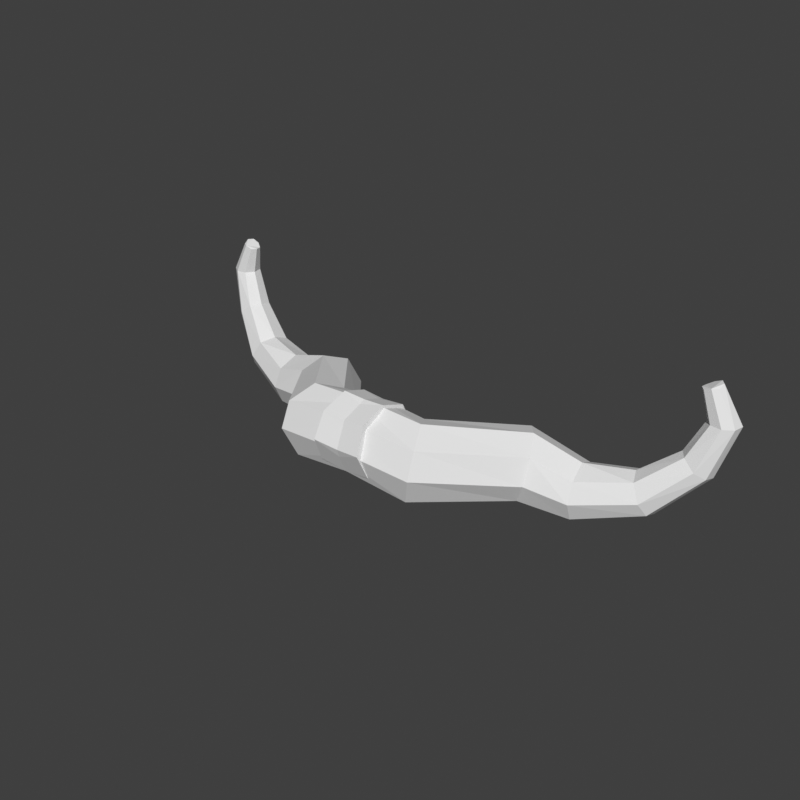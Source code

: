 # Source: face-moustache-hero.blend  (saved by Blender 5.2.45; exported with 4.5.12 LTS)
import bpy
from mathutils import Matrix  # noqa: F401  (used for matrix-valued properties, if any)

bpy.ops.wm.read_factory_settings(use_empty=True)
scene = bpy.context.scene
scene.name = 'Scene'

# ---- world
world_preview = bpy.data.worlds.new('Preview'); scene.world = world_preview
world_preview.use_nodes = True; world_preview.node_tree.nodes.clear()
_N = world_preview.node_tree.nodes; _L = world_preview.node_tree.links
n0 = _N.new('ShaderNodeBackground'); n0.name = 'Background'; n0.location = (-200, 100)
n0.inputs[0].default_value = (0.05, 0.05, 0.05, 1.0)
n1 = _N.new('ShaderNodeOutputWorld'); n1.name = 'World Output'; n1.location = (200, 100)
_L.new(n0.outputs[0], n1.inputs[0])
n1.is_active_output = True
world_preview.color = (0.807, 0.807, 0.807)

# ---- meshes
me_part_face = bpy.data.meshes.new('part_face')
me_part_face.from_pydata([(-0.008003, -0.176, 1.553), (-0.008707, -0.1725, 1.545), (-0.008997, -0.164, 1.542), (-0.008704, -0.1555, 1.545), (-0.007999, -0.152, 1.553), (-0.007296, -0.1555, 1.561), (-0.007005, -0.164, 1.564), (-0.007299, -0.1725, 1.561), (0.02363, -0.1735, 1.55), (0.02057, -0.1704, 1.541), (0.01592, -0.1631, 1.539), (0.0124, -0.1556, 1.543), (0.01207, -0.1525, 1.551), (0.01513, -0.1555, 1.559), (0.01979, -0.1629, 1.562), (0.02331, -0.1703, 1.558), (0.0435, -0.1474, 1.544), (0.04021, -0.1449, 1.537), (0.03551, -0.1385, 1.535), (0.03215, -0.132, 1.538), (0.0321, -0.1292, 1.546), (0.03539, -0.1317, 1.554), (0.04009, -0.1381, 1.556), (0.04346, -0.1446, 1.552), (0.05634, -0.1447, 1.542), (0.05593, -0.1421, 1.536), (0.05493, -0.1359, 1.533), (0.05394, -0.1296, 1.536), (0.05353, -0.127, 1.542), (0.05394, -0.1296, 1.548), (0.05493, -0.1359, 1.551), (0.05593, -0.1421, 1.548), (0.07372, -0.1381, 1.546), (0.07543, -0.1357, 1.542), (0.07519, -0.1305, 1.54), (0.07313, -0.1257, 1.542), (0.07046, -0.1241, 1.546), (0.06874, -0.1265, 1.55), (0.06899, -0.1316, 1.552), (0.07105, -0.1364, 1.551), (0.08508, -0.1315, 1.557), (0.08778, -0.1293, 1.555), (0.08817, -0.1254, 1.554), (0.08602, -0.1219, 1.555), (0.08258, -0.121, 1.557), (0.07988, -0.1232, 1.559), (0.0795, -0.1272, 1.56), (0.08165, -0.1306, 1.56), (0.08949, -0.1282, 1.57), (0.09234, -0.1263, 1.57), (0.09299, -0.1231, 1.57), (0.09107, -0.1205, 1.57), (0.0877, -0.12, 1.57), (0.08486, -0.1219, 1.57), (0.0842, -0.1251, 1.57), (0.08612, -0.1277, 1.57), (0.08501, -0.1275, 1.58), (0.08674, -0.1264, 1.58), (0.08709, -0.1246, 1.581), (0.08588, -0.1231, 1.581), (0.0838, -0.1229, 1.58), (0.08207, -0.1239, 1.579), (0.08172, -0.1257, 1.579), (0.08293, -0.1272, 1.579), (0.008003, -0.176, 1.553), (0.008707, -0.1725, 1.545), (-0.02057, -0.1704, 1.541), (-0.02363, -0.1735, 1.55), (0.008997, -0.164, 1.542), (-0.01592, -0.1631, 1.539), (0.008704, -0.1555, 1.545), (-0.0124, -0.1556, 1.543), (0.007999, -0.152, 1.553), (-0.01207, -0.1525, 1.551), (0.007296, -0.1555, 1.561), (-0.01513, -0.1555, 1.559), (0.007005, -0.164, 1.564), (-0.01979, -0.1629, 1.562), (0.007299, -0.1725, 1.561), (-0.02331, -0.1703, 1.558), (-0.04021, -0.1449, 1.537), (-0.0435, -0.1474, 1.544), (-0.03551, -0.1385, 1.535), (-0.03215, -0.132, 1.538), (-0.0321, -0.1292, 1.546), (-0.03539, -0.1317, 1.554), (-0.04009, -0.1381, 1.556), (-0.04346, -0.1446, 1.552), (-0.05593, -0.1421, 1.536), (-0.05634, -0.1447, 1.542), (-0.05493, -0.1359, 1.533), (-0.05394, -0.1296, 1.536), (-0.05353, -0.127, 1.542), (-0.05394, -0.1296, 1.548), (-0.05493, -0.1359, 1.551), (-0.05593, -0.1421, 1.548), (-0.07543, -0.1357, 1.542), (-0.07372, -0.1381, 1.546), (-0.07519, -0.1305, 1.54), (-0.07313, -0.1257, 1.542), (-0.07046, -0.1241, 1.546), (-0.06874, -0.1265, 1.55), (-0.06899, -0.1316, 1.552), (-0.07105, -0.1364, 1.551), (-0.08778, -0.1293, 1.555), (-0.08508, -0.1315, 1.557), (-0.08817, -0.1254, 1.554), (-0.08602, -0.1219, 1.555), (-0.08258, -0.121, 1.557), (-0.07988, -0.1232, 1.559), (-0.0795, -0.1272, 1.56), (-0.08165, -0.1306, 1.56), (-0.09234, -0.1263, 1.57), (-0.08949, -0.1282, 1.57), (-0.09299, -0.1231, 1.57), (-0.09107, -0.1205, 1.57), (-0.0877, -0.12, 1.57), (-0.08486, -0.1219, 1.57), (-0.0842, -0.1251, 1.57), (-0.08612, -0.1277, 1.57), (-0.08674, -0.1264, 1.58), (-0.08501, -0.1275, 1.58), (-0.08709, -0.1246, 1.581), (-0.08588, -0.1231, 1.581), (-0.0838, -0.1229, 1.58), (-0.08207, -0.1239, 1.579), (-0.08172, -0.1257, 1.579), (-0.08293, -0.1272, 1.579)], [], [(0, 1, 9, 8), (1, 2, 10, 9), (2, 3, 11, 10), (3, 4, 12, 11), (4, 5, 13, 12), (5, 6, 14, 13), (6, 7, 15, 14), (7, 0, 8, 15), (8, 9, 17, 16), (9, 10, 18, 17), (10, 11, 19, 18), (11, 12, 20, 19), (12, 13, 21, 20), (13, 14, 22, 21), (14, 15, 23, 22), (15, 8, 16, 23), (16, 17, 25, 24), (17, 18, 26, 25), (18, 19, 27, 26), (19, 20, 28, 27), (20, 21, 29, 28), (21, 22, 30, 29), (22, 23, 31, 30), (23, 16, 24, 31), (24, 25, 33, 32), (25, 26, 34, 33), (26, 27, 35, 34), (27, 28, 36, 35), (28, 29, 37, 36), (29, 30, 38, 37), (30, 31, 39, 38), (31, 24, 32, 39), (32, 33, 41, 40), (33, 34, 42, 41), (34, 35, 43, 42), (35, 36, 44, 43), (36, 37, 45, 44), (37, 38, 46, 45), (38, 39, 47, 46), (39, 32, 40, 47), (40, 41, 49, 48), (41, 42, 50, 49), (42, 43, 51, 50), (43, 44, 52, 51), (44, 45, 53, 52), (45, 46, 54, 53), (46, 47, 55, 54), (47, 40, 48, 55), (48, 49, 57, 56), (49, 50, 58, 57), (50, 51, 59, 58), (51, 52, 60, 59), (52, 53, 61, 60), (53, 54, 62, 61), (54, 55, 63, 62), (55, 48, 56, 63), (7, 6, 5, 4), (7, 4, 3, 2), (7, 2, 1, 0), (56, 57, 58, 59), (56, 59, 60, 61), (56, 61, 62, 63), (64, 67, 66, 65), (65, 66, 69, 68), (68, 69, 71, 70), (70, 71, 73, 72), (72, 73, 75, 74), (74, 75, 77, 76), (76, 77, 79, 78), (78, 79, 67, 64), (67, 81, 80, 66), (66, 80, 82, 69), (69, 82, 83, 71), (71, 83, 84, 73), (73, 84, 85, 75), (75, 85, 86, 77), (77, 86, 87, 79), (79, 87, 81, 67), (81, 89, 88, 80), (80, 88, 90, 82), (82, 90, 91, 83), (83, 91, 92, 84), (84, 92, 93, 85), (85, 93, 94, 86), (86, 94, 95, 87), (87, 95, 89, 81), (89, 97, 96, 88), (88, 96, 98, 90), (90, 98, 99, 91), (91, 99, 100, 92), (92, 100, 101, 93), (93, 101, 102, 94), (94, 102, 103, 95), (95, 103, 97, 89), (97, 105, 104, 96), (96, 104, 106, 98), (98, 106, 107, 99), (99, 107, 108, 100), (100, 108, 109, 101), (101, 109, 110, 102), (102, 110, 111, 103), (103, 111, 105, 97), (105, 113, 112, 104), (104, 112, 114, 106), (106, 114, 115, 107), (107, 115, 116, 108), (108, 116, 117, 109), (109, 117, 118, 110), (110, 118, 119, 111), (111, 119, 113, 105), (113, 121, 120, 112), (112, 120, 122, 114), (114, 122, 123, 115), (115, 123, 124, 116), (116, 124, 125, 117), (117, 125, 126, 118), (118, 126, 127, 119), (119, 127, 121, 113), (78, 72, 74, 76), (78, 68, 70, 72), (78, 64, 65, 68), (121, 123, 122, 120), (121, 125, 124, 123), (121, 127, 126, 125)])
me_part_face.update()

# ---- objects
ob_part_face = bpy.data.objects.new('part_face', me_part_face)

# ---- transforms, parenting, visibility, modifiers, constraints
ob_part_face.location = (0.0, 0.0, 0.0)

# ---- collection membership
scene.collection.objects.link(ob_part_face)

# ---- scene / render settings (as saved in the file)
scene.frame_start = 1; scene.frame_end = 250; scene.frame_set(1)
scene.render.engine = 'BLENDER_WORKBENCH'
scene.render.image_settings.color_mode = 'RGB'
scene.render.resolution_x = 384
scene.render.resolution_y = 384
scene.render.fps = 30
scene.render.bake_bias = 0.0
scene.render.bake_samples = 0
scene.render.compositor_device = 'GPU'
scene.eevee.use_volume_custom_range = False
scene.eevee.fast_gi_thickness_near = 0.1
scene.eevee.fast_gi_thickness_far = 0.0
scene.eevee.ray_tracing_options.screen_trace_thickness = 0.1
scene.view_settings.view_transform = 'Standard'
bpy.context.view_layer.update()

# ---- added for rendering (the .blend has no active camera and no usable light): camera, sun
cam_auto = bpy.data.cameras.new('AutoCamera')
cam_auto.lens = 50.0
cam_auto.sensor_width = 36.0
cam_auto.clip_end = 1000.0
ob_auto_camera = bpy.data.objects.new('AutoCamera', cam_auto)
scene.collection.objects.link(ob_auto_camera)
ob_auto_camera.location = (0.185111, -0.370138, 1.7051)
ob_auto_camera.rotation_euler = (1.09748, -7.21219e-08, 0.694738)
scene.camera = ob_auto_camera
light_auto_sun = bpy.data.lights.new('AutoSun', 'SUN')
light_auto_sun.energy = 3.0
light_auto_sun.angle = 0.0523599
ob_auto_sun = bpy.data.objects.new('AutoSun', light_auto_sun)
scene.collection.objects.link(ob_auto_sun)
ob_auto_sun.rotation_euler = (0.872665, 0.174533, 0.523599)
bpy.context.view_layer.update()
